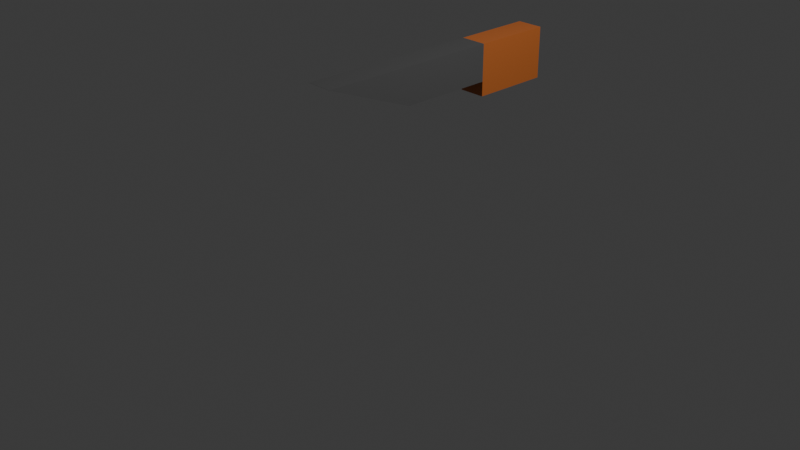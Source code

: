 # Source: Knife.blend  (saved by Blender 4.4.32; exported with 4.5.12 LTS)
import bpy
from mathutils import Matrix  # noqa: F401  (used for matrix-valued properties, if any)

bpy.ops.wm.read_factory_settings(use_empty=True)
scene = bpy.context.scene
scene.name = 'Scene'

# ---- collections
col_collection = bpy.data.collections.new('Collection'); scene.collection.children.link(col_collection)

# ---- materials (node trees are filled in below, after node groups)
mat_material = bpy.data.materials.new('Material')
mat_material.alpha_threshold = 0.0
mat_material.roughness = 0.5
mat_material.line_color = (0.0, 0.0, 0.0, 1.0)
mat_material_001 = bpy.data.materials.new('Material.001')
mat_material_002 = bpy.data.materials.new('Material.002')

# ---- material node trees
mat_material.use_nodes = True; mat_material.node_tree.nodes.clear()
_N = mat_material.node_tree.nodes; _L = mat_material.node_tree.links
n0 = _N.new('ShaderNodeOutputMaterial'); n0.name = 'Material Output'; n0.location = (300, 300)
n1 = _N.new('ShaderNodeBsdfPrincipled'); n1.name = 'Principled BSDF'; n1.location = (10, 300)
n1.inputs[3].default_value = 1.45
_L.new(n1.outputs[0], n0.inputs[0])
n0.is_active_output = True
mat_material_001.use_nodes = True; mat_material_001.node_tree.nodes.clear()
_N = mat_material_001.node_tree.nodes; _L = mat_material_001.node_tree.links
n0 = _N.new('ShaderNodeBsdfPrincipled'); n0.name = 'Principled BSDF'; n0.location = (10, 300)
n0.inputs[0].default_value = (0.5078, 0.1384, 0.02907, 1.0)
n1 = _N.new('ShaderNodeOutputMaterial'); n1.name = 'Material Output'; n1.location = (300, 300)
_L.new(n0.outputs[0], n1.inputs[0])
n1.is_active_output = True
mat_material_002.use_nodes = True; mat_material_002.node_tree.nodes.clear()
_N = mat_material_002.node_tree.nodes; _L = mat_material_002.node_tree.links
n0 = _N.new('ShaderNodeBsdfPrincipled'); n0.name = 'Principled BSDF'; n0.location = (10, 300)
n0.inputs[0].default_value = (0.3583, 0.3583, 0.3583, 1.0)
n0.inputs[1].default_value = 0.8
n0.inputs[2].default_value = 0.1
n1 = _N.new('ShaderNodeOutputMaterial'); n1.name = 'Material Output'; n1.location = (300, 300)
_L.new(n0.outputs[0], n1.inputs[0])
n1.is_active_output = True

# ---- world
world_world = bpy.data.worlds.new('World'); scene.world = world_world
world_world.use_nodes = True; world_world.node_tree.nodes.clear()
_N = world_world.node_tree.nodes; _L = world_world.node_tree.links
n0 = _N.new('ShaderNodeOutputWorld'); n0.name = 'World Output'; n0.location = (300, 300)
n1 = _N.new('ShaderNodeBackground'); n1.name = 'Background'; n1.location = (10, 300)
n1.inputs[0].default_value = (0.05088, 0.05088, 0.05088, 1.0)
_L.new(n1.outputs[0], n0.inputs[0])
n0.is_active_output = True
world_world.color = (0.05088, 0.05088, 0.05088)
world_world.sun_shadow_jitter_overblur = 0.0

# ---- cameras
cam_camera = bpy.data.cameras.new('Camera')
cam_camera.clip_end = 100.0
cam_camera.ortho_scale = 7.314

# ---- lights
light_light = bpy.data.lights.new('Light', 'POINT')
light_light.energy = 1000.0
light_light.shadow_soft_size = 0.1

# ---- meshes
me_cube = bpy.data.meshes.new('Cube')
me_cube.from_pydata([(0.1639, 1.0, -0.6048), (0.1639, 1.0, -1.0), (0.1639, -1.0, -0.6048), (0.1639, -1.0, -0.6082), (-0.1212, 1.0, -0.6048), (-0.1212, 1.0, -1.0), (-0.1212, -1.0, -0.6048), (-0.1212, -1.0, -0.6082), (-0.1212, -0.02466, -1.0), (0.1639, -0.02466, -0.6048), (-0.1212, -0.02466, -0.6048), (0.1639, -0.02466, -1.0), (0.0, 1.0, -1.0), (0.0, -1.0, -0.6048), (0.0, -1.0, -0.6082), (0.0, 1.0, -0.6048), (0.0, -0.02466, -1.0), (0.0, -0.02466, -0.6048), (0.1639, 1.863, -0.6048), (0.1639, 1.863, -1.0), (0.0, 1.863, -0.6048), (0.0, 1.863, -1.0), (0.0, 1.863, -1.0), (-0.1212, 1.863, -1.0), (-0.1212, 1.863, -0.6048), (0.0, 1.863, -0.6048), (0.0, 1.0, -1.157), (-0.1212, 1.0, -1.157), (0.1639, 1.0, -1.157), (0.1639, 1.863, -1.157), (0.0, 1.863, -1.157), (0.0, 1.863, -1.157), (-0.1212, 1.863, -1.157)], [], [(17, 10, 6, 13), (14, 13, 6, 7), (8, 10, 4, 5), (16, 11, 3, 14), (11, 9, 2, 3), (0, 1, 19, 18), (1, 0, 9, 11), (12, 1, 11, 16), (7, 6, 10, 8), (15, 4, 10, 17), (0, 15, 17, 9), (5, 12, 16, 8), (22, 12, 26, 31), (8, 16, 14, 7), (3, 2, 13, 14), (9, 17, 13, 2), (21, 20, 18, 19), (19, 1, 28, 29), (15, 0, 18, 20), (12, 15, 20, 21), (23, 24, 25, 22), (4, 15, 25, 24), (15, 12, 22, 25), (5, 4, 24, 23), (26, 27, 32, 31), (28, 26, 30, 29), (12, 5, 27, 26), (21, 19, 29, 30), (5, 23, 32, 27), (1, 12, 26, 28), (23, 22, 31, 32), (12, 21, 30, 26)])
me_cube.polygons.foreach_set('material_index', [2, 0, 2, 2, 2, 1, 2, 2, 2, 2, 2, 2, 0, 2, 0, 2, 1, 1, 1, 0, 1, 1, 0, 1, 1, 1, 1, 1, 1, 1, 1, 0])
_uv = me_cube.uv_layers.new(name='UVMap')
_uv.uv.foreach_set('vector', [0.75, 0.6281, 0.875, 0.6281, 0.875, 0.75, 0.75, 0.75, 0.375, 0.875, 0.625, 0.875, 0.625, 1.0, 0.375, 1.0, 0.375, 0.1219, 0.625, 0.1219, 0.625, 0.25, 0.375, 0.25, 0.25, 0.6281, 0.375, 0.6281, 0.375, 0.75, 0.25, 0.75, 0.375, 0.6281, 0.625, 0.6281, 0.625, 0.75, 0.375, 0.75, 0.625, 0.5, 0.375, 0.5, 0.375, 0.5, 0.625, 0.5, 0.375, 0.5, 0.625, 0.5, 0.625, 0.6281, 0.375, 0.6281, 0.25, 0.5, 0.375, 0.5, 0.375, 0.6281, 0.25, 0.6281, 0.375, 0.0, 0.625, 0.0, 0.625, 0.1219, 0.375, 0.1219, 0.75, 0.5, 0.875, 0.5, 0.875, 0.6281, 0.75, 0.6281, 0.625, 0.5, 0.75, 0.5, 0.75, 0.6281, 0.625, 0.6281, 0.125, 0.5, 0.25, 0.5, 0.25, 0.6281, 0.125, 0.6281, 0.375, 0.375, 0.375, 0.375, 0.375, 0.375, 0.375, 0.375, 0.125, 0.6281, 0.25, 0.6281, 0.25, 0.75, 0.125, 0.75, 0.375, 0.75, 0.625, 0.75, 0.625, 0.875, 0.375, 0.875, 0.625, 0.6281, 0.75, 0.6281, 0.75, 0.75, 0.625, 0.75, 0.375, 0.375, 0.625, 0.375, 0.625, 0.5, 0.375, 0.5, 0.375, 0.5, 0.375, 0.5, 0.375, 0.5, 0.375, 0.5, 0.75, 0.5, 0.625, 0.5, 0.625, 0.5, 0.75, 0.5, 0.375, 0.375, 0.625, 0.375, 0.625, 0.375, 0.375, 0.375, 0.375, 0.25, 0.625, 0.25, 0.625, 0.375, 0.375, 0.375, 0.875, 0.5, 0.75, 0.5, 0.75, 0.5, 0.875, 0.5, 0.625, 0.375, 0.375, 0.375, 0.375, 0.375, 0.625, 0.375, 0.375, 0.25, 0.625, 0.25, 0.625, 0.25, 0.375, 0.25, 0.25, 0.5, 0.125, 0.5, 0.125, 0.5, 0.25, 0.5, 0.375, 0.5, 0.25, 0.5, 0.25, 0.5, 0.375, 0.5, 0.25, 0.5, 0.125, 0.5, 0.125, 0.5, 0.25, 0.5, 0.375, 0.375, 0.375, 0.5, 0.375, 0.5, 0.375, 0.375, 0.375, 0.25, 0.375, 0.25, 0.375, 0.25, 0.375, 0.25, 0.375, 0.5, 0.25, 0.5, 0.25, 0.5, 0.375, 0.5, 0.375, 0.25, 0.375, 0.375, 0.375, 0.375, 0.375, 0.25, 0.375, 0.375, 0.375, 0.375, 0.375, 0.375, 0.375, 0.375])
me_cube.materials.append(mat_material)
me_cube.materials.append(mat_material_001)
me_cube.materials.append(mat_material_002)
me_cube.use_mirror_vertex_groups = False
me_cube.update()

# ---- objects
ob_cube = bpy.data.objects.new('Cube', me_cube)
ob_light = bpy.data.objects.new('Light', light_light)
ob_camera = bpy.data.objects.new('Camera', cam_camera)

# ---- transforms, parenting, visibility, modifiers, constraints
ob_cube.location = (0.0, 0.0, 2.26)
ob_cube.lock_rotations_4d = False
ob_cube.empty_display_type = 'ARROWS'
ob_cube.lineart.crease_threshold = 0.0
ob_light.location = (4.076, 1.005, 5.904)
ob_light.rotation_euler = (0.6503, 0.05522, 1.866)
ob_light.lock_rotations_4d = False
ob_light.empty_display_type = 'ARROWS'
ob_light.color = (0.0, 0.0, 0.0, 0.0)
ob_light.lineart.crease_threshold = 0.0
ob_camera.location = (7.359, -6.926, 4.958)
ob_camera.rotation_euler = (1.109, 0.0, 0.8149)
ob_camera.lock_rotations_4d = False
ob_camera.empty_display_type = 'ARROWS'
ob_camera.color = (0.0, 0.0, 0.0, 0.0)
ob_camera.display_type = 'WIRE'
ob_camera.lineart.crease_threshold = 0.0

# ---- collection membership
col_collection.objects.link(ob_cube)
col_collection.objects.link(ob_light)
col_collection.objects.link(ob_camera)

# ---- scene / render settings (as saved in the file)
scene.camera = ob_camera
scene.frame_start = 1; scene.frame_end = 250; scene.frame_set(1)
scene.render.engine = 'BLENDER_EEVEE_NEXT'
bpy.context.view_layer.update()
